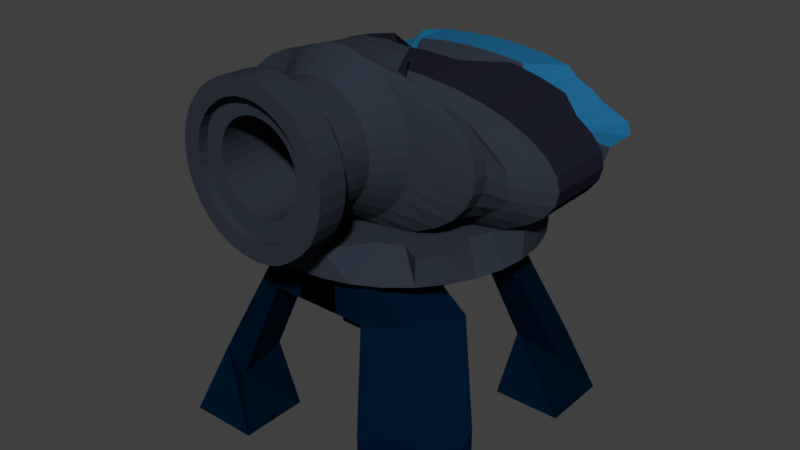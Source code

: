 # Source: Tower_Slow.blend  (saved by Blender 2.78.0; exported with 4.5.12 LTS)
import bpy
from mathutils import Matrix  # noqa: F401  (used for matrix-valued properties, if any)

bpy.ops.wm.read_factory_settings(use_empty=True)
scene = bpy.context.scene
scene.name = 'Scene'

# ---- collections
col_collection_1 = bpy.data.collections.new('Collection 1'); scene.collection.children.link(col_collection_1)
col_collection_4 = bpy.data.collections.new('Collection 4'); scene.collection.children.link(col_collection_4)

# ---- materials (node trees are filled in below, after node groups)
mat_material = bpy.data.materials.new('Material')
mat_material.alpha_threshold = 0.0
mat_material.use_transparent_shadow = False
mat_material.diffuse_color = (0.0, 0.008046, 0.02198, 1.0)
mat_material.specular_color = (0.855, 1.0, 1.0)
mat_material.roughness = 0.5
mat_material.line_color = (0.0, 0.0, 0.0, 1.0)
mat_material_001 = bpy.data.materials.new('Material.001')
mat_material_001.alpha_threshold = 0.0
mat_material_001.use_transparent_shadow = False
mat_material_001.diffuse_color = (0.02746, 0.03508, 0.04955, 1.0)
mat_material_001.roughness = 0.5
mat_material_002 = bpy.data.materials.new('Material.002')
mat_material_002.alpha_threshold = 0.0
mat_material_002.use_transparent_shadow = False
mat_material_002.diffuse_color = (0.005213, 0.0008732, 0.01109, 1.0)
mat_material_002.roughness = 0.5
mat_material_003 = bpy.data.materials.new('Material.003')
mat_material_003.alpha_threshold = 0.0
mat_material_003.use_transparent_shadow = False
mat_material_003.diffuse_color = (0.01183, 0.01295, 0.02365, 1.0)
mat_material_003.roughness = 0.5
mat_material_004 = bpy.data.materials.new('Material.004')
mat_material_004.alpha_threshold = 0.0
mat_material_004.use_transparent_shadow = False
mat_material_004.diffuse_color = (0.01274, 0.1291, 0.2668, 1.0)
mat_material_004.specular_color = (1.0, 0.0, 0.009118)
mat_material_004.roughness = 0.5
mat_material_005 = bpy.data.materials.new('Material.005')
mat_material_005.alpha_threshold = 0.0
mat_material_005.use_transparent_shadow = False
mat_material_005.diffuse_color = (0.008076, 0.005159, 0.005895, 1.0)
mat_material_005.roughness = 0.5

# ---- material node trees

# ---- world
world_world = bpy.data.worlds.new('World'); scene.world = world_world
world_world.color = (0.05088, 0.05088, 0.05088)
world_world.use_sun_shadow = False
world_world.sun_shadow_jitter_overblur = 0.0
world_world.cycles.sampling_method = 'MANUAL'

# ---- meshes
me_cube = bpy.data.meshes.new('Cube')
me_cube.from_pydata([(3.994, 3.994, 0.0042), (3.994, 1.994, 0.0042), (1.994, 1.994, 0.0042), (1.994, 3.994, 0.0042), (3.299, 3.381, 2.004), (3.994, 1.994, 2.004), (2.4, 2.273, 2.004), (1.994, 3.994, 2.004), (2.38, 2.526, 4.502), (3.075, 1.139, 4.502), (1.407, 3.139, 4.502), (1.812, 1.418, 4.502), (-0.5934, 3.139, 4.502), (0.0, 1.418, 4.502), (1.812, 0.0, 4.502), (1.812, 1.418, 5.869), (1.407, 3.139, 5.869), (0.0, 1.418, 5.869), (-0.5934, 3.139, 5.869), (1.812, 0.0, 5.869), (0.0, 0.0, 5.869)], [], [(0, 1, 2, 3), (6, 5, 9, 11), (0, 4, 5, 1), (1, 5, 6, 2), (2, 6, 7, 3), (4, 0, 3, 7), (8, 10, 11, 9), (5, 4, 8, 9), (7, 6, 11, 10), (4, 7, 10, 8), (12, 18, 16, 10), (11, 15, 19, 14), (16, 18, 17, 15), (17, 20, 19, 15), (10, 11, 15, 16), (13, 17, 18, 12), (9, 8, 16, 15), (15, 11, 9), (16, 8, 10)])
me_cube.materials.append(mat_material)
me_cube.use_remesh_preserve_volume = False
me_cube.use_remesh_preserve_attributes = False
me_cube.use_mirror_vertex_groups = False
me_cube.update()
me_cylinder = bpy.data.meshes.new('Cylinder')
me_cylinder.from_pydata([(0.0, 1.0, -1.0), (0.0, 1.0, 1.0), (0.1951, 0.9808, -1.0), (0.1951, 0.9808, 1.0), (0.3827, 0.9239, -1.0), (0.3827, 0.7414, 1.0), (0.5556, 0.8315, -1.0), (0.5556, 0.649, 1.0), (0.7071, 0.7071, -1.0), (0.7071, 0.7071, 1.0), (0.8315, 0.5556, -1.0), (0.8315, 0.5556, 1.0), (0.9239, 0.3827, -1.0), (0.9239, 0.3827, 1.0), (0.9808, 0.1951, -1.0), (0.9808, 0.1951, 1.0), (1.0, 7.55e-08, -1.0), (1.0, 7.55e-08, 1.0), (0.9808, -0.1951, -1.0), (0.8459, -0.1396, 1.0), (0.9239, -0.3827, -1.0), (0.7969, -0.3014, 1.0), (0.8315, -0.5556, -1.0), (0.8315, -0.5556, 1.0), (0.7071, -0.7071, -1.0), (0.7071, -0.7071, 1.0), (0.5556, -0.8315, -1.0), (0.5556, -0.6171, 1.0), (0.3827, -0.9239, -1.0), (0.3827, -0.7095, 1.0), (0.1951, -0.9808, -1.0), (0.1951, -0.9808, 1.0), (-3.258e-07, -1.0, -1.0), (-3.258e-07, -1.0, 1.0), (-0.1951, -0.9808, -1.0), (-0.1951, -0.9808, 1.0), (-0.3827, -0.9239, -1.0), (-0.3827, -0.7095, 1.0), (-0.5556, -0.8315, -1.0), (-0.5556, -0.6171, 1.0), (-0.7071, -0.7071, -1.0), (-0.7071, -0.7071, 1.0), (-0.8315, -0.5556, -1.0), (-0.8315, -0.5556, 1.0), (-0.9239, -0.3827, -1.0), (-0.7969, -0.3014, 1.0), (-0.9808, -0.1951, -1.0), (-0.8459, -0.1396, 1.0), (-1.0, 9.656e-07, -1.0), (-1.0, 9.656e-07, 1.0), (-0.9808, 0.1951, -1.0), (-0.9808, 0.1951, 1.0), (-0.9239, 0.3827, -1.0), (-0.9239, 0.3827, 1.0), (-0.8315, 0.5556, -1.0), (-0.8315, 0.5556, 1.0), (-0.7071, 0.7071, -1.0), (-0.7071, 0.7071, 1.0), (-0.5556, 0.8315, -1.0), (-0.5556, 0.649, 1.0), (-0.3827, 0.9239, -1.0), (-0.3827, 0.7414, 1.0), (-0.1951, 0.9808, -1.0), (-0.1951, 0.9808, 1.0), (-0.3906, -0.3898, 0.2505), (-0.3906, 0.39, 0.2505), (-2.292e-06, 0.6199, 8.323), (-2.292e-06, 0.4889, 8.545), (0.1845, 0.6199, 8.25), (0.1845, 0.4889, 8.472), (0.362, 0.6199, 8.035), (0.362, 0.4889, 8.258), (0.3953, 0.6201, 6.804), (0.3953, 0.5215, 6.972), (0.5031, 0.6201, 6.452), (0.5031, 0.5215, 6.619), (0.5916, 0.6201, 6.022), (0.5916, 0.5215, 6.189), (0.6573, 0.6201, 5.531), (0.6573, 0.5215, 5.698), (0.6978, 0.6201, 4.999), (0.6978, 0.5215, 5.166), (0.9459, 0.6199, 4.55), (0.9459, 0.4889, 4.772), (0.9277, 0.6199, 3.814), (0.9277, 0.4889, 4.036), (0.8739, 0.6199, 3.107), (0.8739, 0.4889, 3.329), (0.7865, 0.6199, 2.454), (0.7865, 0.4889, 2.677), (0.6689, 0.6199, 1.883), (0.6689, 0.4889, 2.105), (0.5255, 0.6199, 1.414), (0.5255, 0.4889, 1.636), (0.362, 0.6199, 1.065), (0.362, 0.4889, 1.287), (0.1845, 0.6199, 0.8502), (0.1845, 0.4889, 1.072), (-2.601e-06, 0.6199, 0.7778), (-2.601e-06, 0.4889, 1.0), (-0.1845, 0.6199, 0.8502), (-0.1845, 0.4889, 1.072), (-0.362, 0.6199, 1.065), (-0.362, 0.4889, 1.287), (-0.5255, 0.6199, 1.414), (-0.5255, 0.4889, 1.636), (-0.6689, 0.6199, 1.883), (-0.6689, 0.4889, 2.105), (-0.7865, 0.6199, 2.454), (-0.7865, 0.4889, 2.677), (-0.8739, 0.6199, 3.107), (-0.8739, 0.4889, 3.329), (-0.9278, 0.6199, 3.814), (-0.9278, 0.4889, 4.036), (-0.9459, 0.6199, 4.55), (-0.9459, 0.4889, 4.772), (-0.6978, 0.6201, 4.999), (-0.6978, 0.5215, 5.166), (-0.6573, 0.6201, 5.531), (-0.6573, 0.5215, 5.698), (-0.5916, 0.6201, 6.022), (-0.5916, 0.5215, 6.189), (-0.5031, 0.6201, 6.452), (-0.5031, 0.5215, 6.619), (-0.3953, 0.6201, 6.804), (-0.3953, 0.5215, 6.972), (-0.362, 0.6199, 8.035), (-0.362, 0.4889, 8.258), (-0.1845, 0.6199, 8.25), (-0.1845, 0.4889, 8.472), (-2.31e-06, 0.7527, 9.065), (0.2209, 0.7527, 8.979), (0.4333, 0.7527, 8.722), (0.4731, 0.7199, 7.269), (0.6022, 0.7199, 6.847), (0.7081, 0.7199, 6.332), (0.7868, 0.7199, 5.745), (0.8352, 0.7199, 5.108), (1.132, 0.7527, 4.55), (1.11, 0.7527, 3.669), (1.046, 0.7527, 2.822), (0.9414, 0.7527, 2.042), (0.8006, 0.7527, 1.357), (0.629, 0.7527, 0.796), (0.4333, 0.7527, 0.3787), (0.2209, 0.7527, 0.1218), (-2.678e-06, 0.7527, 0.03502), (-0.2209, 0.7527, 0.1218), (-0.4333, 0.7527, 0.3787), (-0.629, 0.7527, 0.796), (-0.8006, 0.7527, 1.357), (-0.9414, 0.7527, 2.042), (-1.046, 0.7527, 2.822), (-1.11, 0.7527, 3.669), (-1.132, 0.7527, 4.55), (-0.8352, 0.7199, 5.108), (-0.7868, 0.7199, 5.745), (-0.7081, 0.7199, 6.332), (-0.6022, 0.7199, 6.847), (-0.4731, 0.7199, 7.269), (-0.4333, 0.7527, 8.722), (-0.2209, 0.7527, 8.979), (-2.31e-06, 1.019, 9.065), (0.2209, 1.019, 8.979), (0.4333, 1.019, 8.722), (0.629, 1.019, 8.304), (0.6916, 1.019, 7.645), (0.8132, 1.019, 7.054), (0.9036, 1.019, 6.38), (1.11, 1.019, 5.431), (1.132, 1.019, 4.55), (0.9499, 1.019, 3.55), (0.8948, 1.019, 2.826), (0.8053, 1.019, 2.158), (0.8006, 1.019, 1.357), (0.629, 1.019, 1.397), (0.4333, 1.019, 0.9794), (0.2209, 1.019, 0.7225), (-2.678e-06, 1.019, 0.6357), (-0.2209, 1.019, 0.7225), (-0.4333, 1.019, 0.9794), (-0.629, 1.019, 1.397), (-0.8006, 1.019, 1.357), (-0.8053, 1.019, 2.158), (-0.8948, 1.019, 2.826), (-0.9499, 1.019, 3.55), (-1.132, 1.019, 4.55), (-1.11, 1.019, 5.431), (-0.9036, 1.019, 6.38), (-0.8132, 1.019, 7.054), (-0.6916, 1.019, 7.645), (-0.629, 1.019, 8.304), (-0.4333, 1.019, 8.722), (-0.2209, 1.019, 8.979), (-2.27e-06, 1.068, 7.598), (0.1491, 1.068, 7.539), (0.2924, 1.068, 7.366), (0.4245, 1.068, 7.084), (0.5403, 1.068, 6.705), (0.6354, 1.068, 6.243), (0.706, 1.068, 5.716), (0.7494, 1.068, 5.145), (0.7641, 1.068, 4.55), (0.7494, 1.068, 3.956), (0.706, 1.068, 3.384), (0.6354, 1.068, 2.857), (0.5403, 1.068, 2.395), (0.4245, 1.068, 2.016), (0.2924, 1.068, 1.735), (0.1491, 1.068, 1.561), (-2.519e-06, 1.068, 1.503), (-0.1491, 1.068, 1.561), (-0.2924, 1.068, 1.735), (-0.4245, 1.068, 2.016), (-0.5403, 1.068, 2.395), (-0.6354, 1.068, 2.857), (-0.706, 1.068, 3.384), (-0.7495, 1.068, 3.956), (-0.7641, 1.068, 4.55), (-0.7495, 1.068, 5.145), (-0.706, 1.068, 5.716), (-0.6354, 1.068, 6.243), (-0.5403, 1.068, 6.705), (-0.4245, 1.068, 7.084), (-0.2924, 1.068, 7.366), (-0.1491, 1.068, 7.539), (-2.27e-06, 1.164, 5.281), (0.1491, 1.164, 5.222), (0.2924, 1.164, 5.049), (0.4245, 1.164, 7.084), (0.5403, 1.164, 6.705), (0.6354, 1.164, 6.243), (0.4957, 1.33, 5.544), (0.5263, 1.33, 5.142), (0.5366, 1.33, 4.725), (0.7494, 1.164, 3.956), (0.706, 1.164, 3.384), (0.6354, 1.164, 2.857), (0.5403, 1.164, 2.395), (0.4245, 1.164, 2.016), (0.2924, 1.303, 1.339), (0.1491, 1.303, 1.165), (-2.519e-06, 1.303, 1.107), (-0.1491, 1.303, 1.165), (-0.2924, 1.303, 1.339), (-0.4245, 1.164, 2.016), (-0.5403, 1.164, 2.395), (-0.6354, 1.164, 2.857), (-0.706, 1.164, 3.384), (-0.7495, 1.164, 3.956), (-0.5366, 1.33, 4.725), (-0.5263, 1.33, 5.142), (-0.4957, 1.33, 5.544), (-0.6354, 1.164, 6.243), (-0.5403, 1.164, 6.705), (-0.4245, 1.164, 7.084), (-0.2924, 1.164, 7.366), (-0.1491, 1.164, 5.222), (0.2502, 0.2836, 9.788), (-2.321e-06, 0.2836, 9.887), (0.4907, 0.5311, 9.497), (0.7124, 0.5311, 9.025), (0.9068, 0.5311, 8.389), (1.066, 0.4179, 7.614), (1.185, 0.4179, 6.73), (1.258, 0.4179, 5.77), (1.282, 0.4179, 4.772), (1.258, 0.4179, 3.775), (1.185, 0.4179, 2.815), (1.066, 0.4179, 1.931), (0.9068, 0.4179, 1.156), (0.7124, 0.4179, 0.5201), (0.4907, 0.4179, 0.04753), (0.2502, 0.4179, -0.2435), (-2.739e-06, 0.4179, -0.3418), (-0.2502, 0.4179, -0.2435), (-0.4907, 0.4179, 0.04753), (-0.7124, 0.4179, 0.5201), (-0.9068, 0.4179, 1.156), (-1.066, 0.4179, 1.931), (-1.185, 0.4179, 2.815), (-1.258, 0.4179, 3.775), (-1.282, 0.4179, 4.772), (-1.258, 0.4179, 5.77), (-1.185, 0.4179, 6.73), (-1.066, 0.4179, 7.614), (-0.9068, 0.5311, 8.389), (-0.7124, 0.5311, 9.025), (-0.4907, 0.5311, 9.497), (-0.2502, 0.2836, 9.788), (0.2502, -0.08448, 9.788), (-2.316e-06, -0.08448, 9.887), (0.4907, -0.08448, 9.497), (0.7124, -0.08448, 9.025), (0.9068, -0.08448, 8.389), (1.066, -0.08448, 7.614), (1.185, -0.08448, 6.73), (1.258, -0.08448, 5.77), (1.282, -0.08448, 4.772), (1.258, -0.08448, 3.775), (1.185, -0.08448, 2.815), (1.066, -0.08448, 1.931), (0.9068, -0.08448, 1.156), (0.7124, -0.08448, 0.5201), (0.4907, -0.08448, 0.04753), (0.2502, -0.08448, -0.2435), (-2.734e-06, -0.08448, -0.3418), (-0.2502, -0.08448, -0.2435), (-0.4907, -0.08448, 0.04753), (-0.7124, -0.08448, 0.5201), (-0.9068, -0.08448, 1.156), (-1.066, -0.08448, 1.931), (-1.185, -0.08448, 2.815), (-1.258, -0.08448, 3.775), (-1.282, -0.08448, 4.772), (-1.258, -0.08448, 5.77), (-1.185, -0.08448, 6.73), (-1.066, -0.08448, 7.614), (-0.9068, -0.08448, 8.389), (-0.7124, -0.08448, 9.025), (-0.4907, -0.08448, 9.497), (-0.2502, -0.08448, 9.788), (0.2004, -0.2099, 8.753), (-2.253e-06, -0.2099, 8.832), (0.3931, -0.2099, 8.52), (0.5707, -0.2099, 8.141), (0.7263, -0.2099, 7.632), (0.8541, -0.2099, 7.011), (0.949, -0.2099, 6.303), (1.007, -0.2099, 5.534), (1.027, -0.2099, 4.735), (1.007, -0.2099, 3.936), (0.949, -0.2099, 3.168), (0.8541, -0.2099, 2.459), (0.7263, -0.2099, 1.839), (0.5707, -0.2099, 1.329), (0.3931, -0.2099, 0.9506), (0.2004, -0.2099, 0.7175), (-2.587e-06, -0.2099, 0.6388), (-0.2004, -0.2099, 0.7175), (-0.3931, -0.2099, 0.9506), (-0.5707, -0.2099, 1.329), (-0.7263, -0.2099, 1.839), (-0.8541, -0.2099, 2.459), (-0.949, -0.2099, 3.168), (-1.007, -0.2099, 3.936), (-1.027, -0.2099, 4.735), (-1.007, -0.2099, 5.534), (-0.949, -0.2099, 6.303), (-0.8541, -0.2099, 7.011), (-0.7263, -0.2099, 7.632), (-0.5707, -0.2099, 8.141), (-0.3931, -0.2099, 8.52), (-0.2004, -0.2099, 8.753), (0.1864, -0.1293, 11.57), (-2.227e-06, -0.1293, 11.68), (0.261, -0.3634, 10.51), (0.3789, -0.3634, 10.14), (0.4823, -0.3634, 9.626), (0.7946, -0.3634, 9.126), (0.8829, -0.3634, 8.134), (0.9373, -0.3634, 7.058), (0.9556, -0.3634, 5.938), (0.9373, -0.3634, 4.818), (0.8829, -0.3634, 3.741), (0.7946, -0.3634, 2.749), (0.6757, -0.3634, 1.88), (0.5309, -0.3634, 1.166), (0.3657, -0.3634, 0.6354), (0.1864, -0.3634, 0.3088), (-2.538e-06, -0.3634, 0.1985), (-0.1864, -0.3634, 0.3088), (-0.3657, -0.3634, 0.6354), (-0.5309, -0.3634, 1.166), (-0.6757, -0.3634, 1.88), (-0.7946, -0.3634, 2.749), (-0.8829, -0.3634, 3.741), (-0.9373, -0.3634, 4.818), (-0.9556, -0.3634, 5.938), (-0.9373, -0.3634, 7.058), (-0.8829, -0.3634, 8.134), (-0.7946, -0.3634, 9.126), (-0.4823, -0.3634, 9.626), (-0.3789, -0.3634, 10.14), (-0.261, -0.3634, 10.51), (-0.1864, -0.1293, 11.57), (0.1864, -0.4689, 11.7), (-2.227e-06, -0.4689, 11.81), (0.3657, -0.4689, 11.37), (0.5309, -0.4689, 10.84), (0.6757, -0.4689, 10.13), (0.7946, -0.4689, 9.26), (0.8829, -0.4689, 8.268), (0.9373, -0.4689, 7.191), (0.9556, -0.4689, 6.071), (0.9373, -0.4689, 4.952), (0.8829, -0.4689, 3.875), (0.7946, -0.4689, 2.883), (0.6757, -0.4689, 2.013), (0.5309, -0.4689, 1.299), (0.3657, -0.4689, 0.769), (0.1864, -0.4689, 0.4424), (-2.538e-06, -0.4689, 0.3321), (-0.1864, -0.4689, 0.4424), (-0.3657, -0.4689, 0.769), (-0.5309, -0.4689, 1.299), (-0.6757, -0.4689, 2.013), (-0.7946, -0.4689, 2.883), (-0.8829, -0.4689, 3.875), (-0.9373, -0.4689, 4.952), (-0.9556, -0.4689, 6.071), (-0.9373, -0.4689, 7.191), (-0.8829, -0.4689, 8.268), (-0.7946, -0.4689, 9.26), (-0.6757, -0.4689, 10.13), (-0.5309, -0.4689, 10.84), (-0.3657, -0.4689, 11.37), (-0.1864, -0.4689, 11.7), (0.1064, -0.5612, 12.37), (-2.19e-06, -0.5612, 12.48), (0.2088, -0.5612, 12.04), (0.3031, -0.5612, 11.51), (0.3858, -0.5612, 10.8), (0.4537, -0.5612, 9.928), (0.5041, -0.5612, 8.936), (0.5351, -0.5612, 7.859), (0.5456, -0.5612, 6.74), (0.5351, -0.5612, 5.62), (0.5041, -0.5612, 4.543), (0.4537, -0.5612, 3.551), (0.3858, -0.5612, 2.681), (0.3031, -0.5612, 1.967), (0.2088, -0.5612, 1.437), (0.1064, -0.5612, 1.11), (-2.368e-06, -0.5612, 1.0), (-0.1064, -0.5612, 1.111), (-0.2088, -0.5612, 1.437), (-0.3031, -0.5612, 1.967), (-0.3858, -0.5612, 2.681), (-0.4537, -0.5612, 3.551), (-0.5041, -0.5612, 4.543), (-0.5351, -0.5612, 5.62), (-0.5456, -0.5612, 6.74), (-0.5351, -0.5612, 7.859), (-0.5041, -0.5612, 8.936), (-0.4537, -0.5612, 9.928), (-0.3858, -0.5612, 10.8), (-0.3031, -0.5612, 11.51), (-0.2088, -0.5612, 12.04), (-0.1064, -0.5612, 12.37), (0.07965, -0.764, 10.95), (-2.166e-06, -0.764, 11.03), (0.1562, -0.764, 10.71), (0.2268, -0.764, 10.31), (0.2887, -0.764, 9.776), (0.3395, -0.764, 9.126), (0.3772, -0.764, 8.383), (0.4004, -0.764, 7.577), (0.4083, -0.764, 6.74), (0.4004, -0.764, 5.902), (0.3772, -0.764, 5.096), (0.3395, -0.764, 4.354), (0.2887, -0.764, 3.703), (0.2268, -0.764, 3.169), (0.1562, -0.764, 2.772), (0.07965, -0.764, 2.527), (-2.3e-06, -0.764, 2.445), (-0.07965, -0.764, 2.527), (-0.1562, -0.764, 2.772), (-0.2268, -0.764, 3.169), (-0.2887, -0.764, 3.703), (-0.3395, -0.764, 4.354), (-0.3772, -0.764, 5.096), (-0.4004, -0.764, 5.902), (-0.4083, -0.764, 6.74), (-0.4004, -0.764, 7.577), (-0.3772, -0.764, 8.383), (-0.3395, -0.764, 9.126), (-0.2887, -0.764, 9.776), (-0.2268, -0.764, 10.31), (-0.1562, -0.764, 10.71), (-0.07965, -0.764, 10.95), (0.07965, -0.9857, 10.95), (-2.167e-06, -0.9857, 11.03), (0.1562, -0.9857, 10.71), (0.2268, -0.9857, 10.31), (0.2887, -0.9857, 9.776), (0.3395, -0.9857, 9.126), (0.3772, -0.9857, 8.383), (0.4004, -0.9857, 7.577), (0.4083, -0.9857, 6.74), (0.4004, -0.9857, 5.902), (0.3772, -0.9857, 5.096), (0.3395, -0.9857, 4.354), (0.2887, -0.9857, 3.703), (0.2268, -0.9857, 3.169), (0.1562, -0.9857, 2.772), (0.07965, -0.9857, 2.527), (-2.3e-06, -0.9857, 2.445), (-0.07965, -0.9857, 2.527), (-0.1562, -0.9857, 2.772), (-0.2268, -0.9857, 3.169), (-0.2887, -0.9857, 3.703), (-0.3395, -0.9857, 4.354), (-0.3772, -0.9857, 5.096), (-0.4004, -0.9857, 5.902), (-0.4083, -0.9857, 6.74), (-0.4004, -0.9857, 7.577), (-0.3772, -0.9857, 8.383), (-0.3395, -0.9857, 9.126), (-0.2887, -0.9857, 9.776), (-0.2268, -0.9857, 10.31), (-0.1562, -0.9857, 10.71), (-0.07965, -0.9857, 10.95), (0.1051, -1.111, 12.3), (-2.185e-06, -1.111, 12.41), (0.2061, -1.111, 11.97), (0.2992, -1.111, 11.45), (0.3809, -1.111, 10.75), (0.4479, -1.111, 9.887), (0.4976, -1.111, 8.908), (0.5283, -1.111, 7.845), (0.5386, -1.111, 6.74), (0.5283, -1.111, 5.634), (0.4976, -1.111, 4.571), (0.4479, -1.111, 3.592), (0.3809, -1.111, 2.733), (0.2992, -1.111, 2.028), (0.2061, -1.111, 1.505), (0.1051, -1.111, 1.182), (-2.361e-06, -0.9857, 1.074), (-0.1051, -1.111, 1.182), (-0.2061, -1.111, 1.505), (-0.2993, -1.111, 2.028), (-0.3809, -1.111, 2.733), (-0.4479, -1.111, 3.592), (-0.4976, -1.111, 4.571), (-0.5283, -1.111, 5.634), (-0.5386, -1.111, 6.74), (-0.5283, -1.111, 7.845), (-0.4976, -1.111, 8.908), (-0.4479, -1.111, 9.887), (-0.3809, -1.111, 10.75), (-0.2993, -1.111, 11.45), (-0.2061, -1.111, 11.97), (-0.1051, -1.111, 12.3), (0.107, -1.329, 12.4), (-2.187e-06, -1.329, 12.51), (0.21, -1.329, 12.07), (0.3048, -1.329, 11.54), (0.388, -1.329, 10.82), (0.4562, -1.329, 9.946), (0.5069, -1.329, 8.948), (0.5381, -1.329, 7.865), (0.5487, -1.329, 6.739), (0.5381, -1.329, 5.614), (0.5069, -1.329, 4.531), (0.4562, -1.329, 3.533), (0.388, -1.329, 2.754), (0.3048, -1.329, 2.036), (0.21, -1.329, 1.407), (0.107, -1.329, 1.079), (-2.366e-06, -1.329, 0.968), (-0.107, -1.329, 1.079), (-0.21, -1.329, 1.407), (-0.3048, -1.329, 1.941), (-0.388, -1.329, 2.658), (-0.4562, -1.329, 3.533), (-0.5069, -1.329, 4.531), (-0.5381, -1.329, 5.614), (-0.5487, -1.329, 6.739), (-0.5381, -1.329, 7.865), (-0.5069, -1.329, 8.948), (-0.4562, -1.329, 9.946), (-0.388, -1.329, 10.82), (-0.3048, -1.329, 11.54), (-0.21, -1.329, 12.07), (-0.107, -1.329, 12.4), (0.08432, -1.329, 11.2), (-2.171e-06, -1.329, 11.29), (0.1654, -1.329, 10.94), (0.2401, -1.329, 10.52), (0.3056, -1.329, 9.956), (0.3594, -1.329, 9.267), (0.3993, -1.329, 8.481), (0.4239, -1.329, 7.628), (0.4322, -1.329, 6.741), (0.4239, -1.329, 5.854), (0.3993, -1.329, 5.001), (0.3594, -1.329, 4.215), (0.3056, -1.329, 3.601), (0.2401, -1.329, 3.035), (0.1654, -1.329, 2.54), (0.08432, -1.329, 2.281), (-2.312e-06, -1.329, 2.194), (-0.08433, -1.329, 2.281), (-0.1654, -1.329, 2.54), (-0.2401, -1.329, 2.96), (-0.3056, -1.329, 3.526), (-0.3594, -1.329, 4.215), (-0.3993, -1.329, 5.001), (-0.4239, -1.329, 5.854), (-0.4322, -1.329, 6.741), (-0.4239, -1.329, 7.628), (-0.3993, -1.329, 8.481), (-0.3594, -1.329, 9.267), (-0.3056, -1.329, 9.956), (-0.2401, -1.329, 10.52), (-0.1654, -1.329, 10.94), (-0.08433, -1.329, 11.2), (0.08432, -1.259, 11.2), (-2.171e-06, -1.259, 11.29), (0.1654, -1.259, 10.94), (0.2401, -1.259, 10.52), (0.3056, -1.259, 9.956), (0.3594, -1.259, 9.267), (0.3993, -1.259, 8.481), (0.4239, -1.259, 7.628), (0.4322, -1.259, 6.741), (0.4239, -1.259, 5.854), (0.3993, -1.259, 5.001), (0.3594, -1.259, 4.215), (0.3056, -1.259, 3.601), (0.2401, -1.259, 3.035), (0.1654, -1.259, 2.54), (0.08432, -1.259, 2.281), (-2.312e-06, -1.259, 2.194), (-0.08433, -1.259, 2.281), (-0.1654, -1.259, 2.54), (-0.2401, -1.259, 2.96), (-0.3056, -1.259, 3.526), (-0.3594, -1.259, 4.215), (-0.3993, -1.259, 5.001), (-0.4239, -1.259, 5.854), (-0.4322, -1.259, 6.741), (-0.4239, -1.259, 7.628), (-0.3993, -1.259, 8.481), (-0.3594, -1.259, 9.267), (-0.3056, -1.259, 9.956), (-0.2401, -1.259, 10.52), (-0.1654, -1.259, 10.94), (-0.08433, -1.259, 11.2), (0.05989, -1.259, 9.909), (-2.164e-06, -1.259, 9.971), (0.1175, -1.259, 9.726), (0.1706, -1.259, 9.427), (0.2171, -1.259, 9.026), (0.2552, -1.259, 8.536), (0.2836, -1.259, 7.978), (0.3011, -1.259, 7.372), (0.307, -1.259, 6.742), (0.3011, -1.259, 6.112), (0.2836, -1.259, 5.506), (0.2552, -1.259, 4.948), (0.2171, -1.259, 4.512), (0.1706, -1.259, 4.11), (0.1175, -1.259, 3.759), (0.05989, -1.259, 3.575), (-2.264e-06, -1.259, 3.513), (-0.05989, -1.259, 3.575), (-0.1175, -1.259, 3.759), (-0.1706, -1.259, 4.057), (-0.2171, -1.259, 4.459), (-0.2553, -1.259, 4.948), (-0.2836, -1.259, 5.506), (-0.3011, -1.259, 6.112), (-0.307, -1.259, 6.742), (-0.3011, -1.259, 7.372), (-0.2836, -1.259, 7.978), (-0.2553, -1.259, 8.536), (-0.2171, -1.259, 9.026), (-0.1706, -1.259, 9.427), (-0.1175, -1.259, 9.726), (-0.05989, -1.259, 9.909), (0.05989, -0.3224, 9.909), (-2.16e-06, -0.3224, 9.971), (0.1175, -0.3224, 9.726), (0.1706, -0.3224, 9.427), (0.2171, -0.3224, 9.026), (0.2552, -0.3224, 8.536), (0.2836, -0.3224, 7.978), (0.3011, -0.3224, 7.372), (0.307, -0.3224, 6.742), (0.3011, -0.3224, 6.112), (0.2836, -0.3224, 5.506), (0.2552, -0.3224, 4.948), (0.2171, -0.3224, 4.512), (0.1706, -0.3224, 4.11), (0.1175, -0.3224, 3.759), (0.05989, -0.3224, 3.575), (-2.26e-06, -0.3224, 3.513), (-0.05989, -0.3224, 3.575), (-0.1175, -0.3224, 3.759), (-0.1706, -0.3224, 4.057), (-0.2171, -0.3224, 4.459), (-0.2553, -0.3224, 4.948), (-0.2836, -0.3224, 5.506), (-0.3011, -0.3224, 6.112), (-0.307, -0.3224, 6.742), (-0.3011, -0.3224, 7.372), (-0.2836, -0.3224, 7.978), (-0.2553, -0.3224, 8.536), (-0.2171, -0.3224, 9.026), (-0.1706, -0.3224, 9.427), (-0.1175, -0.3224, 9.726), (-0.05989, -0.3224, 9.909), (0.03178, -0.3224, 8.425), (-2.156e-06, -0.3224, 8.458), (0.06235, -0.3224, 8.327), (0.09052, -0.3224, 8.169), (0.1152, -0.3224, 7.956), (0.1355, -0.3224, 7.696), (0.1505, -0.3224, 7.4), (0.1598, -0.3224, 7.078), (0.1629, -0.3224, 6.744), (0.1598, -0.3224, 6.409), (0.1505, -0.3224, 6.088), (0.1355, -0.3224, 5.791), (0.1152, -0.3224, 5.56), (0.09052, -0.3224, 5.347), (0.06235, -0.3224, 5.16), (0.03178, -0.3224, 5.063), (-2.209e-06, -0.3224, 5.03), (-0.03179, -0.3224, 5.063), (-0.06235, -0.3224, 5.16), (-0.09052, -0.3224, 5.319), (-0.1152, -0.3224, 5.532), (-0.1355, -0.3224, 5.791), (-0.1505, -0.3224, 6.088), (-0.1598, -0.3224, 6.409), (-0.1629, -0.3224, 6.744), (-0.1598, -0.3224, 7.078), (-0.1505, -0.3224, 7.4), (-0.1355, -0.3224, 7.696), (-0.1152, -0.3224, 7.956), (-0.09052, -0.3224, 8.169), (-0.06235, -0.3224, 8.327), (-0.03179, -0.3224, 8.425), (0.03178, 0.4524, 8.425), (-2.151e-06, 0.4524, 8.458), (0.06235, 0.4524, 8.327), (0.09052, 0.4524, 8.169), (0.1152, 0.4524, 7.956), (0.1355, 0.4524, 7.696), (0.1505, 0.4524, 7.4), (0.1598, 0.4524, 7.078), (0.1629, 0.4524, 6.744), (0.1598, 0.4524, 6.409), (0.1505, 0.4524, 6.088), (0.1355, 0.4524, 5.791), (0.1152, 0.4524, 5.56), (0.09052, 0.4524, 5.347), (0.06235, 0.4524, 5.16), (0.03178, 0.4524, 5.063), (-2.204e-06, 0.4524, 5.03), (-0.03179, 0.4524, 5.063), (-0.06235, 0.4524, 5.16), (-0.09052, 0.4524, 5.319), (-0.1152, 0.4524, 5.532), (-0.1355, 0.4524, 5.791), (-0.1505, 0.4524, 6.088), (-0.1598, 0.4524, 6.409), (-0.1629, 0.4524, 6.744), (-0.1598, 0.4524, 7.078), (-0.1505, 0.4524, 7.4), (-0.1355, 0.4524, 7.696), (-0.1152, 0.4524, 7.956), (-0.09052, 0.4524, 8.169), (-0.06235, 0.4524, 8.327), (-0.03179, 0.4524, 8.425)], [(65, 64)], [(0, 1, 3, 2), (2, 3, 5, 4), (4, 5, 7, 6), (6, 7, 9, 8), (8, 9, 11, 10), (10, 11, 13, 12), (12, 13, 15, 14), (14, 15, 17, 16), (16, 17, 19, 18), (18, 19, 21, 20), (20, 21, 23, 22), (22, 23, 25, 24), (24, 25, 27, 26), (26, 27, 29, 28), (28, 29, 31, 30), (30, 31, 33, 32), (32, 33, 35, 34), (34, 35, 37, 36), (36, 37, 39, 38), (38, 39, 41, 40), (40, 41, 43, 42), (42, 43, 45, 44), (44, 45, 47, 46), (46, 47, 49, 48), (48, 49, 51, 50), (50, 51, 53, 52), (52, 53, 55, 54), (54, 55, 57, 56), (56, 57, 59, 58), (58, 59, 61, 60), (3, 1, 63, 61, 59, 57, 55, 53, 51, 49, 47, 45, 43, 41, 39, 37, 35, 33, 31, 29, 27, 25, 23, 21, 19, 17, 15, 13, 11, 9, 7, 5), (60, 61, 63, 62), (62, 63, 1, 0), (0, 2, 4, 6, 8, 10, 12, 14, 16, 18, 20, 22, 24, 26, 28, 30, 32, 34, 36, 38, 40, 42, 44, 46, 48, 50, 52, 54, 56, 58, 60, 62), (66, 67, 69, 68), (68, 69, 71, 70), (70, 71, 73, 72), (72, 73, 75, 74), (74, 75, 77, 76), (76, 77, 79, 78), (78, 79, 81, 80), (80, 81, 83, 82), (82, 83, 85, 84), (84, 85, 87, 86), (86, 87, 89, 88), (88, 89, 91, 90), (90, 91, 93, 92), (92, 93, 95, 94), (94, 95, 97, 96), (96, 97, 99, 98), (98, 99, 101, 100), (100, 101, 103, 102), (102, 103, 105, 104), (104, 105, 107, 106), (106, 107, 109, 108), (108, 109, 111, 110), (110, 111, 113, 112), (112, 113, 115, 114), (114, 115, 117, 116), (116, 117, 119, 118), (118, 119, 121, 120), (120, 121, 123, 122), (122, 123, 125, 124), (124, 125, 127, 126), (127, 125, 287, 288), (126, 127, 129, 128), (128, 129, 67, 66), (80, 82, 138, 137), (150, 151, 183, 182), (98, 100, 147, 146), (116, 118, 156, 155), (72, 74, 134, 133), (90, 92, 143, 142), (108, 110, 152, 151), (126, 128, 161, 160), (82, 84, 139, 138), (100, 102, 148, 147), (118, 120, 157, 156), (74, 76, 135, 134), (92, 94, 144, 143), (110, 112, 153, 152), (66, 68, 131, 130), (128, 66, 130, 161), (84, 86, 140, 139), (102, 104, 149, 148), (120, 122, 158, 157), (76, 78, 136, 135), (94, 96, 145, 144), (112, 114, 154, 153), (68, 70, 132, 131), (86, 88, 141, 140), (104, 106, 150, 149), (122, 124, 159, 158), (78, 80, 137, 136), (96, 98, 146, 145), (114, 116, 155, 154), (70, 72, 133, 132), (88, 90, 142, 141), (106, 108, 151, 150), (124, 126, 160, 159), (185, 186, 218, 217), (137, 138, 170, 169), (151, 152, 184, 183), (138, 139, 171, 170), (152, 153, 185, 184), (139, 140, 172, 171), (153, 154, 186, 185), (140, 141, 173, 172), (154, 155, 187, 186), (141, 142, 174, 173), (155, 156, 188, 187), (142, 143, 175, 174), (156, 157, 189, 188), (143, 144, 176, 175), (130, 131, 163, 162), (157, 158, 190, 189), (144, 145, 177, 176), (131, 132, 164, 163), (158, 159, 191, 190), (145, 146, 178, 177), (132, 133, 165, 164), (159, 160, 192, 191), (146, 147, 179, 178), (133, 134, 166, 165), (160, 161, 193, 192), (147, 148, 180, 179), (134, 135, 167, 166), (161, 130, 162, 193), (148, 149, 181, 180), (135, 136, 168, 167), (149, 150, 182, 181), (136, 137, 169, 168), (220, 221, 253, 252), (172, 173, 205, 204), (186, 187, 219, 218), (173, 174, 206, 205), (187, 188, 220, 219), (174, 175, 207, 206), (188, 189, 221, 220), (175, 176, 208, 207), (162, 163, 195, 194), (189, 190, 222, 221), (176, 177, 209, 208), (163, 164, 196, 195), (190, 191, 223, 222), (177, 178, 210, 209), (164, 165, 197, 196), (191, 192, 224, 223), (178, 179, 211, 210), (165, 166, 198, 197), (192, 193, 225, 224), (179, 180, 212, 211), (166, 167, 199, 198), (193, 162, 194, 225), (180, 181, 213, 212), (167, 168, 200, 199), (181, 182, 214, 213), (168, 169, 201, 200), (182, 183, 215, 214), (169, 170, 202, 201), (183, 184, 216, 215), (170, 171, 203, 202), (184, 185, 217, 216), (171, 172, 204, 203), (226, 227, 228, 229, 230, 231, 232, 233, 234, 235, 236, 237, 238, 239, 240, 241, 242, 243, 244, 245, 246, 247, 248, 249, 250, 251, 252, 253, 254, 255, 256, 257), (207, 208, 240, 239), (194, 195, 227, 226), (221, 222, 254, 253), (208, 209, 241, 240), (195, 196, 228, 227), (222, 223, 255, 254), (209, 210, 242, 241), (196, 197, 229, 228), (223, 224, 256, 255), (210, 211, 243, 242), (197, 198, 230, 229), (224, 225, 257, 256), (211, 212, 244, 243), (198, 199, 231, 230), (225, 194, 226, 257), (212, 213, 245, 244), (199, 200, 232, 231), (213, 214, 246, 245), (200, 201, 233, 232), (214, 215, 247, 246), (201, 202, 234, 233), (215, 216, 248, 247), (202, 203, 235, 234), (216, 217, 249, 248), (203, 204, 236, 235), (217, 218, 250, 249), (204, 205, 237, 236), (218, 219, 251, 250), (205, 206, 238, 237), (219, 220, 252, 251), (206, 207, 239, 238), (264, 263, 295, 296), (83, 81, 265, 266), (101, 99, 274, 275), (119, 117, 283, 284), (75, 73, 261, 262), (93, 91, 270, 271), (111, 109, 279, 280), (129, 127, 288, 289), (85, 83, 266, 267), (103, 101, 275, 276), (121, 119, 284, 285), (77, 75, 262, 263), (95, 93, 271, 272), (113, 111, 280, 281), (69, 67, 259, 258), (67, 129, 289, 259), (87, 85, 267, 268), (105, 103, 276, 277), (123, 121, 285, 286), (79, 77, 263, 264), (97, 95, 272, 273), (115, 113, 281, 282), (71, 69, 258, 260), (89, 87, 268, 269), (107, 105, 277, 278), (125, 123, 286, 287), (81, 79, 264, 265), (99, 97, 273, 274), (117, 115, 282, 283), (73, 71, 260, 261), (91, 89, 269, 270), (109, 107, 278, 279), (299, 298, 330, 331), (278, 277, 309, 310), (265, 264, 296, 297), (279, 278, 310, 311), (266, 265, 297, 298), (280, 279, 311, 312), (267, 266, 298, 299), (281, 280, 312, 313), (268, 267, 299, 300), (282, 281, 313, 314), (269, 268, 300, 301), (283, 282, 314, 315), (270, 269, 301, 302), (284, 283, 315, 316), (271, 270, 302, 303), (285, 284, 316, 317), (272, 271, 303, 304), (258, 259, 291, 290), (286, 285, 317, 318), (273, 272, 304, 305), (260, 258, 290, 292), (287, 286, 318, 319), (274, 273, 305, 306), (261, 260, 292, 293), (288, 287, 319, 320), (275, 274, 306, 307), (262, 261, 293, 294), (289, 288, 320, 321), (276, 275, 307, 308), (263, 262, 294, 295), (259, 289, 321, 291), (277, 276, 308, 309), (334, 333, 365, 366), (313, 312, 344, 345), (300, 299, 331, 332), (314, 313, 345, 346), (301, 300, 332, 333), (315, 314, 346, 347), (302, 301, 333, 334), (316, 315, 347, 348), (303, 302, 334, 335), (317, 316, 348, 349), (304, 303, 335, 336), (290, 291, 323, 322), (318, 317, 349, 350), (305, 304, 336, 337), (292, 290, 322, 324), (319, 318, 350, 351), (306, 305, 337, 338), (293, 292, 324, 325), (320, 319, 351, 352), (307, 306, 338, 339), (294, 293, 325, 326), (321, 320, 352, 353), (308, 307, 339, 340), (295, 294, 326, 327), (291, 321, 353, 323), (309, 308, 340, 341), (296, 295, 327, 328), (310, 309, 341, 342), (297, 296, 328, 329), (311, 310, 342, 343), (298, 297, 329, 330), (312, 311, 343, 344), (369, 368, 400, 401), (348, 347, 379, 380), (335, 334, 366, 367), (349, 348, 380, 381), (336, 335, 367, 368), (322, 323, 355, 354), (350, 349, 381, 382), (337, 336, 368, 369), (324, 322, 354, 356), (351, 350, 382, 383), (338, 337, 369, 370), (325, 324, 356, 357), (352, 351, 383, 384), (339, 338, 370, 371), (326, 325, 357, 358), (353, 352, 384, 385), (340, 339, 371, 372), (327, 326, 358, 359), (323, 353, 385, 355), (341, 340, 372, 373), (328, 327, 359, 360), (342, 341, 373, 374), (329, 328, 360, 361), (343, 342, 374, 375), (330, 329, 361, 362), (344, 343, 375, 376), (331, 330, 362, 363), (345, 344, 376, 377), (332, 331, 363, 364), (346, 345, 377, 378), (333, 332, 364, 365), (347, 346, 378, 379), (404, 403, 435, 436), (356, 354, 386, 388), (383, 382, 414, 415), (370, 369, 401, 402), (357, 356, 388, 389), (384, 383, 415, 416), (371, 370, 402, 403), (358, 357, 389, 390), (385, 384, 416, 417), (372, 371, 403, 404), (359, 358, 390, 391), (355, 385, 417, 387), (373, 372, 404, 405), (360, 359, 391, 392), (374, 373, 405, 406), (361, 360, 392, 393), (375, 374, 406, 407), (362, 361, 393, 394), (376, 375, 407, 408), (363, 362, 394, 395), (377, 376, 408, 409), (364, 363, 395, 396), (378, 377, 409, 410), (365, 364, 396, 397), (379, 378, 410, 411), (366, 365, 397, 398), (380, 379, 411, 412), (367, 366, 398, 399), (381, 380, 412, 413), (368, 367, 399, 400), (354, 355, 387, 386), (382, 381, 413, 414), (439, 438, 470, 471), (391, 390, 422, 423), (387, 417, 449, 419), (405, 404, 436, 437), (392, 391, 423, 424), (406, 405, 437, 438), (393, 392, 424, 425), (407, 406, 438, 439), (394, 393, 425, 426), (408, 407, 439, 440), (395, 394, 426, 427), (409, 408, 440, 441), (396, 395, 427, 428), (410, 409, 441, 442), (397, 396, 428, 429), (411, 410, 442, 443), (398, 397, 429, 430), (412, 411, 443, 444), (399, 398, 430, 431), (413, 412, 444, 445), (400, 399, 431, 432), (386, 387, 419, 418), (414, 413, 445, 446), (401, 400, 432, 433), (388, 386, 418, 420), (415, 414, 446, 447), (402, 401, 433, 434), (389, 388, 420, 421), (416, 415, 447, 448), (403, 402, 434, 435), (390, 389, 421, 422), (417, 416, 448, 449), (474, 473, 505, 506), (426, 425, 457, 458), (440, 439, 471, 472), (427, 426, 458, 459), (441, 440, 472, 473), (428, 427, 459, 460), (442, 441, 473, 474), (429, 428, 460, 461), (443, 442, 474, 475), (430, 429, 461, 462), (444, 443, 475, 476), (431, 430, 462, 463), (445, 444, 476, 477), (432, 431, 463, 464), (418, 419, 451, 450), (446, 445, 477, 478), (433, 432, 464, 465), (420, 418, 450, 452), (447, 446, 478, 479), (434, 433, 465, 466), (421, 420, 452, 453), (448, 447, 479, 480), (435, 434, 466, 467), (422, 421, 453, 454), (449, 448, 480, 481), (436, 435, 467, 468), (423, 422, 454, 455), (419, 449, 481, 451), (437, 436, 468, 469), (424, 423, 455, 456), (438, 437, 469, 470), (425, 424, 456, 457), (509, 508, 540, 541), (461, 460, 492, 493), (475, 474, 506, 507), (462, 461, 493, 494), (476, 475, 507, 508), (463, 462, 494, 495), (477, 476, 508, 509), (464, 463, 495, 496), (450, 451, 483, 482), (478, 477, 509, 510), (465, 464, 496, 497), (452, 450, 482, 484), (479, 478, 510, 511), (466, 465, 497, 498), (453, 452, 484, 485), (480, 479, 511, 512), (467, 466, 498, 499), (454, 453, 485, 486), (481, 480, 512, 513), (468, 467, 499, 500), (455, 454, 486, 487), (451, 481, 513, 483), (469, 468, 500, 501), (456, 455, 487, 488), (470, 469, 501, 502), (457, 456, 488, 489), (471, 470, 502, 503), (458, 457, 489, 490), (472, 471, 503, 504), (459, 458, 490, 491), (473, 472, 504, 505), (460, 459, 491, 492), (544, 543, 575, 576), (496, 495, 527, 528), (482, 483, 515, 514), (510, 509, 541, 542), (497, 496, 528, 529), (484, 482, 514, 516), (511, 510, 542, 543), (498, 497, 529, 530), (485, 484, 516, 517), (512, 511, 543, 544), (499, 498, 530, 531), (486, 485, 517, 518), (513, 512, 544, 545), (500, 499, 531, 532), (487, 486, 518, 519), (483, 513, 545, 515), (501, 500, 532, 533), (488, 487, 519, 520), (502, 501, 533, 534), (489, 488, 520, 521), (503, 502, 534, 535), (490, 489, 521, 522), (504, 503, 535, 536), (491, 490, 522, 523), (505, 504, 536, 537), (492, 491, 523, 524), (506, 505, 537, 538), (493, 492, 524, 525), (507, 506, 538, 539), (494, 493, 525, 526), (508, 507, 539, 540), (495, 494, 526, 527), (531, 530, 562, 563), (518, 517, 549, 550), (545, 544, 576, 577), (532, 531, 563, 564), (519, 518, 550, 551), (515, 545, 577, 547), (533, 532, 564, 565), (520, 519, 551, 552), (534, 533, 565, 566), (521, 520, 552, 553), (535, 534, 566, 567), (522, 521, 553, 554), (536, 535, 567, 568), (523, 522, 554, 555), (537, 536, 568, 569), (524, 523, 555, 556), (538, 537, 569, 570), (525, 524, 556, 557), (539, 538, 570, 571), (526, 525, 557, 558), (540, 539, 571, 572), (527, 526, 558, 559), (541, 540, 572, 573), (528, 527, 559, 560), (514, 515, 547, 546), (542, 541, 573, 574), (529, 528, 560, 561), (516, 514, 546, 548), (543, 542, 574, 575), (530, 529, 561, 562), (517, 516, 548, 549), (566, 565, 597, 598), (601, 600, 632, 633), (553, 552, 584, 585), (567, 566, 598, 599), (554, 553, 585, 586), (568, 567, 599, 600), (555, 554, 586, 587), (569, 568, 600, 601), (556, 555, 587, 588), (570, 569, 601, 602), (557, 556, 588, 589), (571, 570, 602, 603), (558, 557, 589, 590), (572, 571, 603, 604), (559, 558, 590, 591), (573, 572, 604, 605), (560, 559, 591, 592), (546, 547, 579, 578), (574, 573, 605, 606), (561, 560, 592, 593), (548, 546, 578, 580), (575, 574, 606, 607), (562, 561, 593, 594), (549, 548, 580, 581), (576, 575, 607, 608), (563, 562, 594, 595), (550, 549, 581, 582), (577, 576, 608, 609), (564, 563, 595, 596), (551, 550, 582, 583), (547, 577, 609, 579), (565, 564, 596, 597), (552, 551, 583, 584), (636, 635, 667, 668), (588, 587, 619, 620), (602, 601, 633, 634), (589, 588, 620, 621), (603, 602, 634, 635), (590, 589, 621, 622), (604, 603, 635, 636), (591, 590, 622, 623), (605, 604, 636, 637), (592, 591, 623, 624), (578, 579, 611, 610), (606, 605, 637, 638), (593, 592, 624, 625), (580, 578, 610, 612), (607, 606, 638, 639), (594, 593, 625, 626), (581, 580, 612, 613), (608, 607, 639, 640), (595, 594, 626, 627), (582, 581, 613, 614), (609, 608, 640, 641), (596, 595, 627, 628), (583, 582, 614, 615), (579, 609, 641, 611), (597, 596, 628, 629), (584, 583, 615, 616), (598, 597, 629, 630), (585, 584, 616, 617), (599, 598, 630, 631), (586, 585, 617, 618), (600, 599, 631, 632), (587, 586, 618, 619), (644, 642, 674, 676), (623, 622, 654, 655), (637, 636, 668, 669), (624, 623, 655, 656), (610, 611, 643, 642), (638, 637, 669, 670), (625, 624, 656, 657), (612, 610, 642, 644), (639, 638, 670, 671), (626, 625, 657, 658), (613, 612, 644, 645), (640, 639, 671, 672), (627, 626, 658, 659), (614, 613, 645, 646), (641, 640, 672, 673), (628, 627, 659, 660), (615, 614, 646, 647), (611, 641, 673, 643), (629, 628, 660, 661), (616, 615, 647, 648), (630, 629, 661, 662), (617, 616, 648, 649), (631, 630, 662, 663), (618, 617, 649, 650), (632, 631, 663, 664), (619, 618, 650, 651), (633, 632, 664, 665), (620, 619, 651, 652), (634, 633, 665, 666), (621, 620, 652, 653), (635, 634, 666, 667), (622, 621, 653, 654), (679, 678, 710, 711), (671, 670, 702, 703), (658, 657, 689, 690), (645, 644, 676, 677), (672, 671, 703, 704), (659, 658, 690, 691), (646, 645, 677, 678), (673, 672, 704, 705), (660, 659, 691, 692), (647, 646, 678, 679), (643, 673, 705, 675), (661, 660, 692, 693), (648, 647, 679, 680), (662, 661, 693, 694), (649, 648, 680, 681), (663, 662, 694, 695), (650, 649, 681, 682), (664, 663, 695, 696), (651, 650, 682, 683), (665, 664, 696, 697), (652, 651, 683, 684), (666, 665, 697, 698), (653, 652, 684, 685), (667, 666, 698, 699), (654, 653, 685, 686), (668, 667, 699, 700), (655, 654, 686, 687), (669, 668, 700, 701), (656, 655, 687, 688), (642, 643, 675, 674), (670, 669, 701, 702), (657, 656, 688, 689), (714, 713, 745, 746), (675, 705, 737, 707), (693, 692, 724, 725), (680, 679, 711, 712), (694, 693, 725, 726), (681, 680, 712, 713), (695, 694, 726, 727), (682, 681, 713, 714), (696, 695, 727, 728), (683, 682, 714, 715), (697, 696, 728, 729), (684, 683, 715, 716), (698, 697, 729, 730), (685, 684, 716, 717), (699, 698, 730, 731), (686, 685, 717, 718), (700, 699, 731, 732), (687, 686, 718, 719), (701, 700, 732, 733), (688, 687, 719, 720), (674, 675, 707, 706), (702, 701, 733, 734), (689, 688, 720, 721), (676, 674, 706, 708), (703, 702, 734, 735), (690, 689, 721, 722), (677, 676, 708, 709), (704, 703, 735, 736), (691, 690, 722, 723), (678, 677, 709, 710), (705, 704, 736, 737), (692, 691, 723, 724), (738, 739, 769, 768, 767, 766, 765, 764, 763, 762, 761, 760, 759, 758, 757, 756, 755, 754, 753, 752, 751, 750, 749, 748, 747, 746, 745, 744, 743, 742, 741, 740), (728, 727, 759, 760), (715, 714, 746, 747), (729, 728, 760, 761), (716, 715, 747, 748), (730, 729, 761, 762), (717, 716, 748, 749), (731, 730, 762, 763), (718, 717, 749, 750), (732, 731, 763, 764), (719, 718, 750, 751), (733, 732, 764, 765), (720, 719, 751, 752), (706, 707, 739, 738), (734, 733, 765, 766), (721, 720, 752, 753), (708, 706, 738, 740), (735, 734, 766, 767), (722, 721, 753, 754), (709, 708, 740, 741), (736, 735, 767, 768), (723, 722, 754, 755), (710, 709, 741, 742), (737, 736, 768, 769), (724, 723, 755, 756), (711, 710, 742, 743), (707, 737, 769, 739), (725, 724, 756, 757), (712, 711, 743, 744), (726, 725, 757, 758), (713, 712, 744, 745), (727, 726, 758, 759)])
me_cylinder.polygons.foreach_set('material_index', [0, 0, 0, 0, 0, 0, 0, 0, 0, 0, 0, 0, 0, 0, 0, 0, 0, 0, 0, 0, 0, 0, 0, 0, 0, 0, 0, 0, 0, 0, 0, 0, 0, 0, 0, 0, 0, 0, 0, 0, 0, 0, 0, 0, 0, 0, 0, 0, 0, 0, 0, 0, 0, 0, 0, 0, 0, 0, 0, 0, 0, 0, 0, 0, 4, 0, 0, 0, 3, 0, 0, 0, 0, 0, 0, 0, 0, 0, 0, 0, 0, 0, 0, 0, 0, 0, 0, 0, 0, 0, 0, 0, 0, 0, 0, 0, 0, 0, 0, 0, 0, 3, 3, 3, 3, 3, 3, 3, 3, 3, 3, 3, 3, 3, 3, 3, 3, 3, 3, 3, 3, 3, 3, 3, 3, 3, 3, 3, 3, 3, 3, 3, 0, 0, 0, 0, 0, 0, 0, 0, 0, 0, 0, 0, 0, 0, 0, 0, 0, 0, 0, 0, 0, 0, 0, 0, 0, 0, 0, 0, 0, 0, 0, 0, 0, 0, 0, 0, 0, 0, 0, 0, 0, 0, 0, 0, 0, 0, 0, 0, 0, 0, 0, 0, 0, 0, 0, 0, 0, 0, 0, 0, 0, 0, 0, 0, 2, 4, 0, 4, 4, 4, 4, 4, 4, 0, 4, 4, 4, 4, 4, 4, 4, 4, 4, 4, 0, 4, 4, 4, 4, 4, 4, 0, 4, 4, 4, 4, 0, 0, 2, 2, 2, 2, 2, 2, 2, 2, 2, 2, 2, 2, 2, 2, 0, 2, 2, 0, 2, 2, 0, 2, 2, 0, 2, 2, 0, 2, 2, 0, 0, 0, 0, 0, 0, 0, 0, 0, 0, 0, 0, 0, 0, 0, 0, 0, 0, 0, 0, 0, 0, 0, 0, 0, 0, 0, 0, 0, 0, 0, 0, 0, 0, 0, 0, 0, 0, 0, 0, 0, 0, 0, 0, 0, 0, 0, 0, 0, 0, 0, 0, 0, 0, 0, 0, 0, 0, 0, 0, 0, 0, 0, 0, 0, 0, 0, 0, 0, 0, 0, 0, 0, 0, 0, 0, 0, 0, 0, 0, 0, 0, 0, 0, 0, 0, 0, 0, 0, 0, 0, 0, 0, 0, 0, 0, 0, 0, 0, 0, 0, 0, 0, 0, 0, 0, 0, 0, 0, 0, 0, 0, 0, 0, 0, 0, 0, 0, 0, 0, 0, 0, 0, 0, 0, 0, 0, 0, 0, 0, 0, 0, 0, 0, 0, 0, 0, 0, 0, 0, 0, 0, 0, 0, 0, 0, 0, 0, 0, 0, 0, 0, 0, 0, 0, 0, 0, 0, 0, 0, 0, 0, 0, 0, 0, 0, 0, 0, 0, 0, 0, 0, 0, 0, 0, 0, 0, 0, 0, 0, 0, 0, 0, 0, 0, 0, 0, 0, 0, 0, 0, 0, 0, 0, 0, 0, 0, 0, 0, 0, 0, 0, 0, 0, 0, 0, 0, 0, 0, 0, 0, 0, 0, 0, 0, 0, 0, 0, 0, 0, 0, 0, 0, 0, 0, 0, 0, 0, 0, 0, 0, 0, 0, 0, 0, 0, 0, 0, 0, 0, 0, 0, 0, 0, 0, 0, 0, 0, 0, 0, 0, 0, 0, 0, 0, 0, 0, 0, 0, 0, 0, 0, 0, 0, 0, 0, 0, 0, 0, 0, 0, 0, 0, 0, 0, 0, 0, 0, 0, 0, 0, 0, 0, 0, 0, 0, 0, 0, 0, 0, 0, 0, 0, 0, 0, 0, 0, 0, 0, 0, 0, 0, 0, 0, 0, 0, 0, 0, 0, 0, 0, 0, 0, 0, 0, 0, 0, 0, 0, 0, 0, 0, 0, 0, 0, 0, 0, 0, 0, 0, 0, 0, 0, 0, 0, 0, 0, 0, 0, 0, 0, 0, 0, 0, 0, 0, 0, 0, 0, 0, 0, 0, 0, 0, 0, 0, 0, 0, 0, 0, 0, 0, 0, 0, 0, 0, 0, 0, 0, 0, 0, 0, 0, 0, 0, 0, 0, 0, 0, 0, 0, 0, 0, 0, 0, 0, 0, 0, 0, 0, 0, 0, 0, 0, 0, 0, 0, 0, 0, 0, 0, 0, 0, 0, 0, 0, 0, 0, 0, 0, 0, 0, 0, 0, 0, 0, 0, 3, 0, 0, 0, 0, 0, 0, 0, 0, 0, 0, 0, 0, 0, 0, 0, 0, 0, 0, 0, 0, 0, 0, 0, 0, 0, 0, 0, 0, 0, 0, 0])
me_cylinder.materials.append(mat_material_001)
me_cylinder.materials.append(mat_material_002)
me_cylinder.materials.append(mat_material_003)
me_cylinder.materials.append(mat_material_004)
me_cylinder.materials.append(mat_material_005)
me_cylinder.use_remesh_preserve_volume = False
me_cylinder.use_remesh_preserve_attributes = False
me_cylinder.use_mirror_vertex_groups = False
me_cylinder.update()

# ---- objects
ob_cube = bpy.data.objects.new('Cube', me_cube)
ob_cylinder = bpy.data.objects.new('Cylinder', me_cylinder)

# ---- transforms, parenting, visibility, modifiers, constraints
ob_cube.location = (0.0, 0.0, 0.0)
ob_cube.lock_rotations_4d = False
ob_cube.empty_display_type = 'ARROWS'
ob_cube.lineart.crease_threshold = 0.0
_m = ob_cube.modifiers.new('Mirror', 'MIRROR')
_m.use_axis = (True, True, False)
_m.use_clip = True
ob_cylinder.location = (0.005676, 0.02509, 6.232)
ob_cylinder.scale = (3.865, 3.865, 0.3823)
ob_cylinder.lineart.crease_threshold = 0.0

# ---- collection membership
col_collection_1.objects.link(ob_cube)
col_collection_4.objects.link(ob_cylinder)

# ---- scene / render settings (as saved in the file)
scene.frame_start = 1; scene.frame_end = 250; scene.frame_set(1)
scene.render.engine = 'BLENDER_EEVEE_NEXT'
scene.render.resolution_percentage = 50
scene.render.dither_intensity = 0.0
scene.cycles.use_denoising = False
scene.cycles.samples = 128
scene.cycles.sampling_pattern = 'TABULATED_SOBOL'
scene.cycles.light_sampling_threshold = 0.0
scene.cycles.use_adaptive_sampling = False
scene.cycles.use_light_tree = False
scene.cycles.blur_glossy = 0.0
scene.cycles.sample_clamp_indirect = 0.0
scene.view_settings.view_transform = 'Standard'
bpy.context.view_layer.update()

# ---- added for rendering (the .blend has no active camera and no usable light): camera, sun
cam_auto = bpy.data.cameras.new('AutoCamera')
cam_auto.lens = 50.0
cam_auto.sensor_width = 36.0
cam_auto.clip_end = 1000.0
ob_auto_camera = bpy.data.objects.new('AutoCamera', cam_auto)
scene.collection.objects.link(ob_auto_camera)
ob_auto_camera.location = (16.6884, -19.9913, 18.8554)
ob_auto_camera.rotation_euler = (1.09748, -7.21219e-08, 0.694738)
scene.camera = ob_auto_camera
light_auto_sun = bpy.data.lights.new('AutoSun', 'SUN')
light_auto_sun.energy = 3.0
light_auto_sun.angle = 0.0523599
ob_auto_sun = bpy.data.objects.new('AutoSun', light_auto_sun)
scene.collection.objects.link(ob_auto_sun)
ob_auto_sun.rotation_euler = (0.872665, 0.174533, 0.523599)
bpy.context.view_layer.update()
